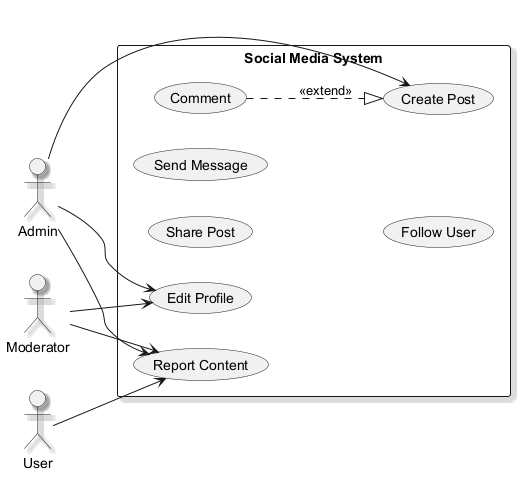

The diagram above was rendered by PlantUML. Its source (embedded in the PNG):
@startuml
skinparam shadowing true
left to right direction
actor "Admin" as Admin
actor "Moderator" as Moderator
actor "User" as User
rectangle "Social Media System" {
  usecase "Share Post" as UC_SharePost
  usecase "Comment" as UC_Comment
  usecase "Edit Profile" as UC_EditProfile
  usecase "Send Message" as UC_SendMessage
  usecase "Follow User" as UC_FollowUser
  usecase "Create Post" as UC_CreatePost
  usecase "Report Content" as UC_ReportContent
}
Admin --> UC_CreatePost
Admin --> UC_EditProfile
Admin --> UC_ReportContent
Moderator --> UC_ReportContent
Moderator --> UC_EditProfile
User --> UC_ReportContent
UC_Comment ..|> UC_CreatePost : <<extend>>
@enduml